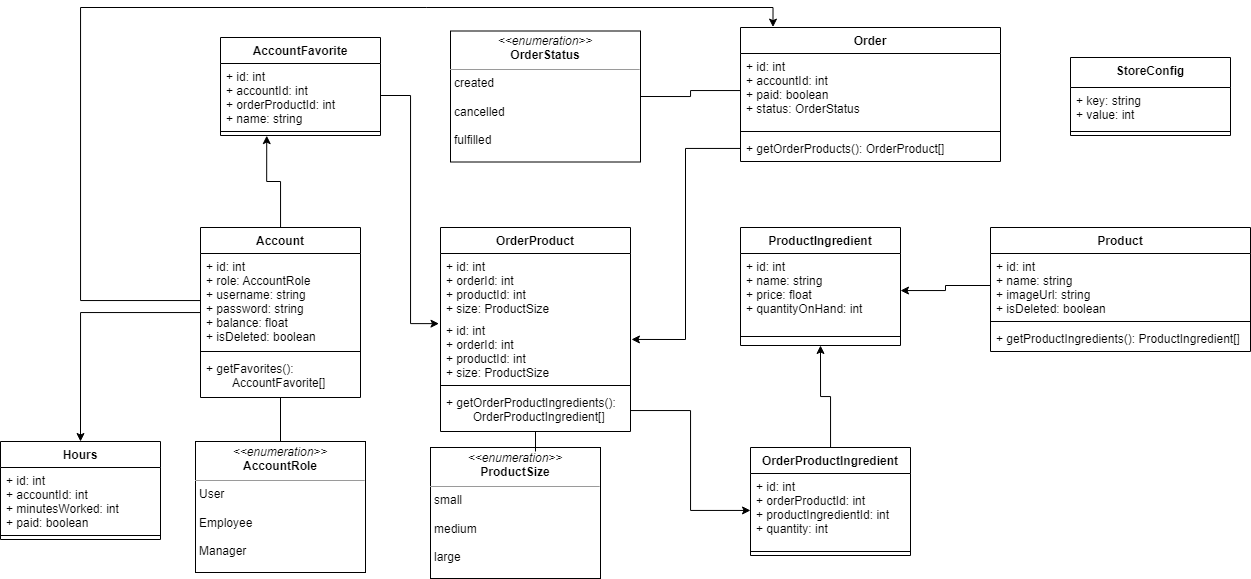

The diagram above was exported from draw.io. Its source (the exported page's mxGraphModel, read from the mxfile embedded in the PNG):
<mxGraphModel dx="2047" dy="726" grid="1" gridSize="10" guides="1" tooltips="1" connect="1" arrows="1" fold="1" page="1" pageScale="1" pageWidth="827" pageHeight="1169" math="0" shadow="0">
  <root>
    <mxCell id="WIyWlLk6GJQsqaUBKTNV-0" />
    <mxCell id="WIyWlLk6GJQsqaUBKTNV-1" parent="WIyWlLk6GJQsqaUBKTNV-0" />
    <mxCell id="GAa8e9vQujtLh6CrxYqo-0" value="StoreConfig" style="swimlane;fontStyle=1;align=center;verticalAlign=top;childLayout=stackLayout;horizontal=1;startSize=30;horizontalStack=0;resizeParent=1;resizeParentMax=0;resizeLast=0;collapsible=1;marginBottom=0;" parent="WIyWlLk6GJQsqaUBKTNV-1" vertex="1">
      <mxGeometry x="530" y="70" width="160" height="78" as="geometry" />
    </mxCell>
    <mxCell id="GAa8e9vQujtLh6CrxYqo-1" value="+ key: string&#10;+ value: int" style="text;strokeColor=none;fillColor=none;align=left;verticalAlign=top;spacingLeft=4;spacingRight=4;overflow=hidden;rotatable=0;points=[[0,0.5],[1,0.5]];portConstraint=eastwest;" parent="GAa8e9vQujtLh6CrxYqo-0" vertex="1">
      <mxGeometry y="30" width="160" height="40" as="geometry" />
    </mxCell>
    <mxCell id="GAa8e9vQujtLh6CrxYqo-2" value="" style="line;strokeWidth=1;fillColor=none;align=left;verticalAlign=middle;spacingTop=-1;spacingLeft=3;spacingRight=3;rotatable=0;labelPosition=right;points=[];portConstraint=eastwest;strokeColor=inherit;" parent="GAa8e9vQujtLh6CrxYqo-0" vertex="1">
      <mxGeometry y="70" width="160" height="8" as="geometry" />
    </mxCell>
    <mxCell id="GAa8e9vQujtLh6CrxYqo-4" value="Product" style="swimlane;fontStyle=1;align=center;verticalAlign=top;childLayout=stackLayout;horizontal=1;startSize=26;horizontalStack=0;resizeParent=1;resizeParentMax=0;resizeLast=0;collapsible=1;marginBottom=0;" parent="WIyWlLk6GJQsqaUBKTNV-1" vertex="1">
      <mxGeometry x="450" y="240" width="260" height="124" as="geometry" />
    </mxCell>
    <mxCell id="GAa8e9vQujtLh6CrxYqo-5" value="+ id: int&#10;+ name: string&#10;+ imageUrl: string&#10;+ isDeleted: boolean" style="text;strokeColor=none;fillColor=none;align=left;verticalAlign=top;spacingLeft=4;spacingRight=4;overflow=hidden;rotatable=0;points=[[0,0.5],[1,0.5]];portConstraint=eastwest;" parent="GAa8e9vQujtLh6CrxYqo-4" vertex="1">
      <mxGeometry y="26" width="260" height="64" as="geometry" />
    </mxCell>
    <mxCell id="GAa8e9vQujtLh6CrxYqo-6" value="" style="line;strokeWidth=1;fillColor=none;align=left;verticalAlign=middle;spacingTop=-1;spacingLeft=3;spacingRight=3;rotatable=0;labelPosition=right;points=[];portConstraint=eastwest;strokeColor=inherit;" parent="GAa8e9vQujtLh6CrxYqo-4" vertex="1">
      <mxGeometry y="90" width="260" height="8" as="geometry" />
    </mxCell>
    <mxCell id="GAa8e9vQujtLh6CrxYqo-7" value="+ getProductIngredients(): ProductIngredient[]" style="text;strokeColor=none;fillColor=none;align=left;verticalAlign=top;spacingLeft=4;spacingRight=4;overflow=hidden;rotatable=0;points=[[0,0.5],[1,0.5]];portConstraint=eastwest;" parent="GAa8e9vQujtLh6CrxYqo-4" vertex="1">
      <mxGeometry y="98" width="260" height="26" as="geometry" />
    </mxCell>
    <mxCell id="GAa8e9vQujtLh6CrxYqo-8" value="ProductIngredient" style="swimlane;fontStyle=1;align=center;verticalAlign=top;childLayout=stackLayout;horizontal=1;startSize=26;horizontalStack=0;resizeParent=1;resizeParentMax=0;resizeLast=0;collapsible=1;marginBottom=0;" parent="WIyWlLk6GJQsqaUBKTNV-1" vertex="1">
      <mxGeometry x="200" y="240" width="160" height="118" as="geometry" />
    </mxCell>
    <mxCell id="GAa8e9vQujtLh6CrxYqo-9" value="+ id: int&#10;+ name: string&#10;+ price: float&#10;+ quantityOnHand: int&#10;&#10;" style="text;strokeColor=none;fillColor=none;align=left;verticalAlign=top;spacingLeft=4;spacingRight=4;overflow=hidden;rotatable=0;points=[[0,0.5],[1,0.5]];portConstraint=eastwest;" parent="GAa8e9vQujtLh6CrxYqo-8" vertex="1">
      <mxGeometry y="26" width="160" height="74" as="geometry" />
    </mxCell>
    <mxCell id="GAa8e9vQujtLh6CrxYqo-10" value="" style="line;strokeWidth=1;fillColor=none;align=left;verticalAlign=middle;spacingTop=-1;spacingLeft=3;spacingRight=3;rotatable=0;labelPosition=right;points=[];portConstraint=eastwest;strokeColor=inherit;" parent="GAa8e9vQujtLh6CrxYqo-8" vertex="1">
      <mxGeometry y="100" width="160" height="18" as="geometry" />
    </mxCell>
    <mxCell id="GAa8e9vQujtLh6CrxYqo-12" style="edgeStyle=orthogonalEdgeStyle;rounded=0;orthogonalLoop=1;jettySize=auto;html=1;" parent="WIyWlLk6GJQsqaUBKTNV-1" source="GAa8e9vQujtLh6CrxYqo-5" target="GAa8e9vQujtLh6CrxYqo-9" edge="1">
      <mxGeometry relative="1" as="geometry" />
    </mxCell>
    <mxCell id="GAa8e9vQujtLh6CrxYqo-13" value="Order" style="swimlane;fontStyle=1;align=center;verticalAlign=top;childLayout=stackLayout;horizontal=1;startSize=26;horizontalStack=0;resizeParent=1;resizeParentMax=0;resizeLast=0;collapsible=1;marginBottom=0;" parent="WIyWlLk6GJQsqaUBKTNV-1" vertex="1">
      <mxGeometry x="200" y="40" width="260" height="134" as="geometry" />
    </mxCell>
    <mxCell id="GAa8e9vQujtLh6CrxYqo-14" value="+ id: int&#10;+ accountId: int&#10;+ paid: boolean&#10;+ status: OrderStatus" style="text;strokeColor=none;fillColor=none;align=left;verticalAlign=top;spacingLeft=4;spacingRight=4;overflow=hidden;rotatable=0;points=[[0,0.5],[1,0.5]];portConstraint=eastwest;" parent="GAa8e9vQujtLh6CrxYqo-13" vertex="1">
      <mxGeometry y="26" width="260" height="74" as="geometry" />
    </mxCell>
    <mxCell id="GAa8e9vQujtLh6CrxYqo-15" value="" style="line;strokeWidth=1;fillColor=none;align=left;verticalAlign=middle;spacingTop=-1;spacingLeft=3;spacingRight=3;rotatable=0;labelPosition=right;points=[];portConstraint=eastwest;strokeColor=inherit;" parent="GAa8e9vQujtLh6CrxYqo-13" vertex="1">
      <mxGeometry y="100" width="260" height="8" as="geometry" />
    </mxCell>
    <mxCell id="GAa8e9vQujtLh6CrxYqo-16" value="+ getOrderProducts(): OrderProduct[]" style="text;strokeColor=none;fillColor=none;align=left;verticalAlign=top;spacingLeft=4;spacingRight=4;overflow=hidden;rotatable=0;points=[[0,0.5],[1,0.5]];portConstraint=eastwest;" parent="GAa8e9vQujtLh6CrxYqo-13" vertex="1">
      <mxGeometry y="108" width="260" height="26" as="geometry" />
    </mxCell>
    <mxCell id="GAa8e9vQujtLh6CrxYqo-27" value="&lt;p style=&quot;margin:0px;margin-top:4px;text-align:center;&quot;&gt;&lt;i&gt;&amp;lt;&amp;lt;enumeration&amp;gt;&amp;gt;&lt;/i&gt;&lt;br&gt;&lt;b&gt;OrderStatus&lt;/b&gt;&lt;/p&gt;&lt;hr size=&quot;1&quot;&gt;&lt;p style=&quot;margin:0px;margin-left:4px;&quot;&gt;created&lt;/p&gt;&lt;p style=&quot;margin:0px;margin-left:4px;&quot;&gt;&lt;br&gt;&lt;/p&gt;&lt;p style=&quot;margin:0px;margin-left:4px;&quot;&gt;cancelled&lt;/p&gt;&lt;p style=&quot;margin:0px;margin-left:4px;&quot;&gt;&lt;br&gt;&lt;/p&gt;&lt;p style=&quot;margin:0px;margin-left:4px;&quot;&gt;fulfilled&lt;/p&gt;" style="verticalAlign=top;align=left;overflow=fill;fontSize=12;fontFamily=Helvetica;html=1;fillColor=none;" parent="WIyWlLk6GJQsqaUBKTNV-1" vertex="1">
      <mxGeometry x="-90" y="43.5" width="190" height="131" as="geometry" />
    </mxCell>
    <mxCell id="GAa8e9vQujtLh6CrxYqo-29" style="edgeStyle=orthogonalEdgeStyle;rounded=0;orthogonalLoop=1;jettySize=auto;html=1;entryX=1;entryY=0.5;entryDx=0;entryDy=0;endArrow=none;endFill=0;" parent="WIyWlLk6GJQsqaUBKTNV-1" source="GAa8e9vQujtLh6CrxYqo-14" target="GAa8e9vQujtLh6CrxYqo-27" edge="1">
      <mxGeometry relative="1" as="geometry" />
    </mxCell>
    <mxCell id="spw0z8J9SPfVTPTTxuyz-0" style="edgeStyle=orthogonalEdgeStyle;rounded=0;orthogonalLoop=1;jettySize=auto;html=1;entryX=0.62;entryY=0.039;entryDx=0;entryDy=0;entryPerimeter=0;endArrow=none;endFill=0;" edge="1" parent="WIyWlLk6GJQsqaUBKTNV-1" source="GAa8e9vQujtLh6CrxYqo-31" target="GAa8e9vQujtLh6CrxYqo-35">
      <mxGeometry relative="1" as="geometry" />
    </mxCell>
    <mxCell id="GAa8e9vQujtLh6CrxYqo-31" value="OrderProduct" style="swimlane;fontStyle=1;align=center;verticalAlign=top;childLayout=stackLayout;horizontal=1;startSize=26;horizontalStack=0;resizeParent=1;resizeParentMax=0;resizeLast=0;collapsible=1;marginBottom=0;fillColor=none;" parent="WIyWlLk6GJQsqaUBKTNV-1" vertex="1">
      <mxGeometry x="-100" y="240" width="190" height="204" as="geometry" />
    </mxCell>
    <mxCell id="spw0z8J9SPfVTPTTxuyz-14" value="+ id: int&#10;+ orderId: int&#10;+ productId: int&#10;+ size: ProductSize&#10;&#10;" style="text;strokeColor=none;fillColor=none;align=left;verticalAlign=top;spacingLeft=4;spacingRight=4;overflow=hidden;rotatable=0;points=[[0,0.5],[1,0.5]];portConstraint=eastwest;" vertex="1" parent="GAa8e9vQujtLh6CrxYqo-31">
      <mxGeometry y="26" width="190" height="64" as="geometry" />
    </mxCell>
    <mxCell id="GAa8e9vQujtLh6CrxYqo-32" value="+ id: int&#10;+ orderId: int&#10;+ productId: int&#10;+ size: ProductSize&#10;&#10;" style="text;strokeColor=none;fillColor=none;align=left;verticalAlign=top;spacingLeft=4;spacingRight=4;overflow=hidden;rotatable=0;points=[[0,0.5],[1,0.5]];portConstraint=eastwest;" parent="GAa8e9vQujtLh6CrxYqo-31" vertex="1">
      <mxGeometry y="90" width="190" height="64" as="geometry" />
    </mxCell>
    <mxCell id="GAa8e9vQujtLh6CrxYqo-33" value="" style="line;strokeWidth=1;fillColor=none;align=left;verticalAlign=middle;spacingTop=-1;spacingLeft=3;spacingRight=3;rotatable=0;labelPosition=right;points=[];portConstraint=eastwest;strokeColor=inherit;" parent="GAa8e9vQujtLh6CrxYqo-31" vertex="1">
      <mxGeometry y="154" width="190" height="8" as="geometry" />
    </mxCell>
    <mxCell id="GAa8e9vQujtLh6CrxYqo-34" value="+ getOrderProductIngredients():&#10;        OrderProductIngredient[]" style="text;strokeColor=none;fillColor=none;align=left;verticalAlign=top;spacingLeft=4;spacingRight=4;overflow=hidden;rotatable=0;points=[[0,0.5],[1,0.5]];portConstraint=eastwest;" parent="GAa8e9vQujtLh6CrxYqo-31" vertex="1">
      <mxGeometry y="162" width="190" height="42" as="geometry" />
    </mxCell>
    <mxCell id="GAa8e9vQujtLh6CrxYqo-35" value="&lt;p style=&quot;margin:0px;margin-top:4px;text-align:center;&quot;&gt;&lt;i&gt;&amp;lt;&amp;lt;enumeration&amp;gt;&amp;gt;&lt;/i&gt;&lt;br&gt;&lt;b&gt;ProductSize&lt;/b&gt;&lt;/p&gt;&lt;hr size=&quot;1&quot;&gt;&lt;p style=&quot;margin:0px;margin-left:4px;&quot;&gt;small&lt;/p&gt;&lt;p style=&quot;margin:0px;margin-left:4px;&quot;&gt;&lt;br&gt;&lt;/p&gt;&lt;p style=&quot;margin:0px;margin-left:4px;&quot;&gt;medium&lt;/p&gt;&lt;p style=&quot;margin:0px;margin-left:4px;&quot;&gt;&lt;br&gt;&lt;/p&gt;&lt;p style=&quot;margin:0px;margin-left:4px;&quot;&gt;large&lt;/p&gt;" style="verticalAlign=top;align=left;overflow=fill;fontSize=12;fontFamily=Helvetica;html=1;fillColor=none;" parent="WIyWlLk6GJQsqaUBKTNV-1" vertex="1">
      <mxGeometry x="-110" y="460" width="170" height="131" as="geometry" />
    </mxCell>
    <mxCell id="GAa8e9vQujtLh6CrxYqo-37" style="edgeStyle=orthogonalEdgeStyle;rounded=0;orthogonalLoop=1;jettySize=auto;html=1;entryX=1.005;entryY=0.343;entryDx=0;entryDy=0;entryPerimeter=0;endArrow=classic;endFill=1;" parent="WIyWlLk6GJQsqaUBKTNV-1" source="GAa8e9vQujtLh6CrxYqo-16" target="GAa8e9vQujtLh6CrxYqo-32" edge="1">
      <mxGeometry relative="1" as="geometry" />
    </mxCell>
    <mxCell id="spw0z8J9SPfVTPTTxuyz-2" style="edgeStyle=orthogonalEdgeStyle;rounded=0;orthogonalLoop=1;jettySize=auto;html=1;entryX=0.5;entryY=1;entryDx=0;entryDy=0;endArrow=classic;endFill=1;" edge="1" parent="WIyWlLk6GJQsqaUBKTNV-1" source="GAa8e9vQujtLh6CrxYqo-38" target="GAa8e9vQujtLh6CrxYqo-8">
      <mxGeometry relative="1" as="geometry" />
    </mxCell>
    <mxCell id="GAa8e9vQujtLh6CrxYqo-38" value="OrderProductIngredient" style="swimlane;fontStyle=1;align=center;verticalAlign=top;childLayout=stackLayout;horizontal=1;startSize=26;horizontalStack=0;resizeParent=1;resizeParentMax=0;resizeLast=0;collapsible=1;marginBottom=0;fillColor=none;" parent="WIyWlLk6GJQsqaUBKTNV-1" vertex="1">
      <mxGeometry x="210" y="460" width="160" height="108" as="geometry" />
    </mxCell>
    <mxCell id="GAa8e9vQujtLh6CrxYqo-39" value="+ id: int&#10;+ orderProductId: int&#10;+ productIngredientId: int&#10;+ quantity: int&#10;" style="text;strokeColor=none;fillColor=none;align=left;verticalAlign=top;spacingLeft=4;spacingRight=4;overflow=hidden;rotatable=0;points=[[0,0.5],[1,0.5]];portConstraint=eastwest;" parent="GAa8e9vQujtLh6CrxYqo-38" vertex="1">
      <mxGeometry y="26" width="160" height="74" as="geometry" />
    </mxCell>
    <mxCell id="GAa8e9vQujtLh6CrxYqo-40" value="" style="line;strokeWidth=1;fillColor=none;align=left;verticalAlign=middle;spacingTop=-1;spacingLeft=3;spacingRight=3;rotatable=0;labelPosition=right;points=[];portConstraint=eastwest;strokeColor=inherit;" parent="GAa8e9vQujtLh6CrxYqo-38" vertex="1">
      <mxGeometry y="100" width="160" height="8" as="geometry" />
    </mxCell>
    <mxCell id="GAa8e9vQujtLh6CrxYqo-42" style="edgeStyle=orthogonalEdgeStyle;rounded=0;orthogonalLoop=1;jettySize=auto;html=1;endArrow=classic;endFill=1;" parent="WIyWlLk6GJQsqaUBKTNV-1" source="GAa8e9vQujtLh6CrxYqo-34" target="GAa8e9vQujtLh6CrxYqo-39" edge="1">
      <mxGeometry relative="1" as="geometry" />
    </mxCell>
    <mxCell id="spw0z8J9SPfVTPTTxuyz-9" style="edgeStyle=orthogonalEdgeStyle;rounded=0;orthogonalLoop=1;jettySize=auto;html=1;endArrow=none;endFill=0;" edge="1" parent="WIyWlLk6GJQsqaUBKTNV-1" source="spw0z8J9SPfVTPTTxuyz-3" target="spw0z8J9SPfVTPTTxuyz-8">
      <mxGeometry relative="1" as="geometry" />
    </mxCell>
    <mxCell id="spw0z8J9SPfVTPTTxuyz-16" style="edgeStyle=orthogonalEdgeStyle;rounded=0;orthogonalLoop=1;jettySize=auto;html=1;endArrow=classic;endFill=1;entryX=0.289;entryY=1.018;entryDx=0;entryDy=0;entryPerimeter=0;" edge="1" parent="WIyWlLk6GJQsqaUBKTNV-1" source="spw0z8J9SPfVTPTTxuyz-3" target="spw0z8J9SPfVTPTTxuyz-12">
      <mxGeometry relative="1" as="geometry">
        <mxPoint x="-290" y="310" as="targetPoint" />
      </mxGeometry>
    </mxCell>
    <mxCell id="spw0z8J9SPfVTPTTxuyz-24" style="edgeStyle=orthogonalEdgeStyle;rounded=0;orthogonalLoop=1;jettySize=auto;html=1;entryX=0.5;entryY=0;entryDx=0;entryDy=0;endArrow=classic;endFill=1;" edge="1" parent="WIyWlLk6GJQsqaUBKTNV-1" source="spw0z8J9SPfVTPTTxuyz-3" target="spw0z8J9SPfVTPTTxuyz-20">
      <mxGeometry relative="1" as="geometry" />
    </mxCell>
    <mxCell id="spw0z8J9SPfVTPTTxuyz-3" value="Account" style="swimlane;fontStyle=1;align=center;verticalAlign=top;childLayout=stackLayout;horizontal=1;startSize=26;horizontalStack=0;resizeParent=1;resizeParentMax=0;resizeLast=0;collapsible=1;marginBottom=0;" vertex="1" parent="WIyWlLk6GJQsqaUBKTNV-1">
      <mxGeometry x="-340" y="240" width="160" height="170" as="geometry" />
    </mxCell>
    <mxCell id="spw0z8J9SPfVTPTTxuyz-4" value="+ id: int&#10;+ role: AccountRole&#10;+ username: string&#10;+ password: string&#10;+ balance: float&#10;+ isDeleted: boolean" style="text;strokeColor=none;fillColor=none;align=left;verticalAlign=top;spacingLeft=4;spacingRight=4;overflow=hidden;rotatable=0;points=[[0,0.5],[1,0.5]];portConstraint=eastwest;" vertex="1" parent="spw0z8J9SPfVTPTTxuyz-3">
      <mxGeometry y="26" width="160" height="94" as="geometry" />
    </mxCell>
    <mxCell id="spw0z8J9SPfVTPTTxuyz-5" value="" style="line;strokeWidth=1;fillColor=none;align=left;verticalAlign=middle;spacingTop=-1;spacingLeft=3;spacingRight=3;rotatable=0;labelPosition=right;points=[];portConstraint=eastwest;strokeColor=inherit;" vertex="1" parent="spw0z8J9SPfVTPTTxuyz-3">
      <mxGeometry y="120" width="160" height="8" as="geometry" />
    </mxCell>
    <mxCell id="spw0z8J9SPfVTPTTxuyz-6" value="+ getFavorites():&#10;        AccountFavorite[]" style="text;strokeColor=none;fillColor=none;align=left;verticalAlign=top;spacingLeft=4;spacingRight=4;overflow=hidden;rotatable=0;points=[[0,0.5],[1,0.5]];portConstraint=eastwest;" vertex="1" parent="spw0z8J9SPfVTPTTxuyz-3">
      <mxGeometry y="128" width="160" height="42" as="geometry" />
    </mxCell>
    <mxCell id="spw0z8J9SPfVTPTTxuyz-8" value="&lt;p style=&quot;margin:0px;margin-top:4px;text-align:center;&quot;&gt;&lt;i&gt;&amp;lt;&amp;lt;enumeration&amp;gt;&amp;gt;&lt;/i&gt;&lt;br&gt;&lt;b&gt;AccountRole&lt;/b&gt;&lt;/p&gt;&lt;hr size=&quot;1&quot;&gt;&lt;p style=&quot;margin:0px;margin-left:4px;&quot;&gt;User&lt;/p&gt;&lt;p style=&quot;margin:0px;margin-left:4px;&quot;&gt;&lt;br&gt;&lt;/p&gt;&lt;p style=&quot;margin:0px;margin-left:4px;&quot;&gt;Employee&lt;/p&gt;&lt;p style=&quot;margin:0px;margin-left:4px;&quot;&gt;&lt;br&gt;&lt;/p&gt;&lt;p style=&quot;margin:0px;margin-left:4px;&quot;&gt;Manager&lt;/p&gt;" style="verticalAlign=top;align=left;overflow=fill;fontSize=12;fontFamily=Helvetica;html=1;fillColor=none;" vertex="1" parent="WIyWlLk6GJQsqaUBKTNV-1">
      <mxGeometry x="-345" y="454" width="170" height="131" as="geometry" />
    </mxCell>
    <mxCell id="spw0z8J9SPfVTPTTxuyz-10" value="AccountFavorite" style="swimlane;fontStyle=1;align=center;verticalAlign=top;childLayout=stackLayout;horizontal=1;startSize=26;horizontalStack=0;resizeParent=1;resizeParentMax=0;resizeLast=0;collapsible=1;marginBottom=0;strokeWidth=1;" vertex="1" parent="WIyWlLk6GJQsqaUBKTNV-1">
      <mxGeometry x="-320" y="50" width="160" height="98" as="geometry" />
    </mxCell>
    <mxCell id="spw0z8J9SPfVTPTTxuyz-11" value="+ id: int&#10;+ accountId: int&#10;+ orderProductId: int&#10;+ name: string" style="text;strokeColor=none;fillColor=none;align=left;verticalAlign=top;spacingLeft=4;spacingRight=4;overflow=hidden;rotatable=0;points=[[0,0.5],[1,0.5]];portConstraint=eastwest;strokeWidth=1;" vertex="1" parent="spw0z8J9SPfVTPTTxuyz-10">
      <mxGeometry y="26" width="160" height="64" as="geometry" />
    </mxCell>
    <mxCell id="spw0z8J9SPfVTPTTxuyz-12" value="" style="line;strokeWidth=1;fillColor=none;align=left;verticalAlign=middle;spacingTop=-1;spacingLeft=3;spacingRight=3;rotatable=0;labelPosition=right;points=[];portConstraint=eastwest;strokeColor=inherit;" vertex="1" parent="spw0z8J9SPfVTPTTxuyz-10">
      <mxGeometry y="90" width="160" height="8" as="geometry" />
    </mxCell>
    <mxCell id="spw0z8J9SPfVTPTTxuyz-17" style="edgeStyle=orthogonalEdgeStyle;rounded=0;orthogonalLoop=1;jettySize=auto;html=1;entryX=-0.008;entryY=0.096;entryDx=0;entryDy=0;entryPerimeter=0;endArrow=classic;endFill=1;" edge="1" parent="WIyWlLk6GJQsqaUBKTNV-1" source="spw0z8J9SPfVTPTTxuyz-11" target="GAa8e9vQujtLh6CrxYqo-32">
      <mxGeometry relative="1" as="geometry" />
    </mxCell>
    <mxCell id="spw0z8J9SPfVTPTTxuyz-19" style="edgeStyle=orthogonalEdgeStyle;rounded=0;orthogonalLoop=1;jettySize=auto;html=1;entryX=0.125;entryY=-0.003;entryDx=0;entryDy=0;entryPerimeter=0;endArrow=classic;endFill=1;" edge="1" parent="WIyWlLk6GJQsqaUBKTNV-1" source="spw0z8J9SPfVTPTTxuyz-4" target="GAa8e9vQujtLh6CrxYqo-13">
      <mxGeometry relative="1" as="geometry">
        <Array as="points">
          <mxPoint x="-460" y="313" />
          <mxPoint x="-460" y="20" />
          <mxPoint x="233" y="20" />
        </Array>
      </mxGeometry>
    </mxCell>
    <mxCell id="spw0z8J9SPfVTPTTxuyz-20" value="Hours" style="swimlane;fontStyle=1;align=center;verticalAlign=top;childLayout=stackLayout;horizontal=1;startSize=26;horizontalStack=0;resizeParent=1;resizeParentMax=0;resizeLast=0;collapsible=1;marginBottom=0;strokeColor=default;strokeWidth=1;" vertex="1" parent="WIyWlLk6GJQsqaUBKTNV-1">
      <mxGeometry x="-540" y="454" width="160" height="98" as="geometry" />
    </mxCell>
    <mxCell id="spw0z8J9SPfVTPTTxuyz-21" value="+ id: int&#10;+ accountId: int&#10;+ minutesWorked: int&#10;+ paid: boolean" style="text;strokeColor=none;fillColor=none;align=left;verticalAlign=top;spacingLeft=4;spacingRight=4;overflow=hidden;rotatable=0;points=[[0,0.5],[1,0.5]];portConstraint=eastwest;strokeWidth=1;" vertex="1" parent="spw0z8J9SPfVTPTTxuyz-20">
      <mxGeometry y="26" width="160" height="64" as="geometry" />
    </mxCell>
    <mxCell id="spw0z8J9SPfVTPTTxuyz-22" value="" style="line;strokeWidth=1;fillColor=none;align=left;verticalAlign=middle;spacingTop=-1;spacingLeft=3;spacingRight=3;rotatable=0;labelPosition=right;points=[];portConstraint=eastwest;strokeColor=inherit;" vertex="1" parent="spw0z8J9SPfVTPTTxuyz-20">
      <mxGeometry y="90" width="160" height="8" as="geometry" />
    </mxCell>
  </root>
</mxGraphModel>